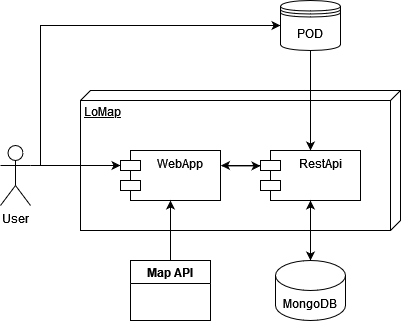

The diagram above was exported from draw.io. Its source (the exported page's mxGraphModel, read from the mxfile embedded in the PNG):
<mxGraphModel dx="875" dy="472" grid="1" gridSize="10" guides="1" tooltips="1" connect="1" arrows="1" fold="1" page="1" pageScale="1" pageWidth="827" pageHeight="1169" math="0" shadow="0">
  <root>
    <mxCell id="WIyWlLk6GJQsqaUBKTNV-0" />
    <mxCell id="WIyWlLk6GJQsqaUBKTNV-1" parent="WIyWlLk6GJQsqaUBKTNV-0" />
    <mxCell id="HEUftRfYOiz5ygDy2yxx-23" value="LoMap" style="verticalAlign=top;align=left;spacingTop=8;spacingLeft=2;spacingRight=12;shape=cube;size=10;direction=south;fontStyle=4;html=1;whiteSpace=wrap;" vertex="1" parent="WIyWlLk6GJQsqaUBKTNV-1">
      <mxGeometry x="200" y="150" width="320" height="140" as="geometry" />
    </mxCell>
    <mxCell id="HEUftRfYOiz5ygDy2yxx-26" value="" style="edgeStyle=orthogonalEdgeStyle;rounded=0;orthogonalLoop=1;jettySize=auto;html=1;entryX=0;entryY=0;entryDx=0;entryDy=15;entryPerimeter=0;" edge="1" parent="WIyWlLk6GJQsqaUBKTNV-1" target="HEUftRfYOiz5ygDy2yxx-24">
      <mxGeometry relative="1" as="geometry">
        <mxPoint x="160" y="225" as="sourcePoint" />
        <mxPoint x="270" y="240" as="targetPoint" />
      </mxGeometry>
    </mxCell>
    <mxCell id="HEUftRfYOiz5ygDy2yxx-39" value="" style="edgeStyle=orthogonalEdgeStyle;rounded=0;orthogonalLoop=1;jettySize=auto;html=1;entryX=0;entryY=0.5;entryDx=0;entryDy=0;exitX=1;exitY=0.3333333333333333;exitDx=0;exitDy=0;exitPerimeter=0;" edge="1" parent="WIyWlLk6GJQsqaUBKTNV-1" source="HEUftRfYOiz5ygDy2yxx-0" target="HEUftRfYOiz5ygDy2yxx-1">
      <mxGeometry relative="1" as="geometry">
        <mxPoint x="160" y="230" as="sourcePoint" />
        <Array as="points">
          <mxPoint x="160" y="85" />
        </Array>
      </mxGeometry>
    </mxCell>
    <mxCell id="HEUftRfYOiz5ygDy2yxx-0" value="User" style="shape=umlActor;verticalLabelPosition=bottom;verticalAlign=top;html=1;outlineConnect=0;" vertex="1" parent="WIyWlLk6GJQsqaUBKTNV-1">
      <mxGeometry x="120" y="205" width="30" height="60" as="geometry" />
    </mxCell>
    <mxCell id="HEUftRfYOiz5ygDy2yxx-37" value="" style="edgeStyle=orthogonalEdgeStyle;rounded=0;orthogonalLoop=1;jettySize=auto;html=1;" edge="1" parent="WIyWlLk6GJQsqaUBKTNV-1" source="HEUftRfYOiz5ygDy2yxx-1" target="HEUftRfYOiz5ygDy2yxx-25">
      <mxGeometry relative="1" as="geometry" />
    </mxCell>
    <mxCell id="HEUftRfYOiz5ygDy2yxx-1" value="POD" style="shape=datastore;whiteSpace=wrap;html=1;" vertex="1" parent="WIyWlLk6GJQsqaUBKTNV-1">
      <mxGeometry x="400" y="60" width="60" height="50" as="geometry" />
    </mxCell>
    <mxCell id="HEUftRfYOiz5ygDy2yxx-29" value="" style="edgeStyle=orthogonalEdgeStyle;rounded=0;orthogonalLoop=1;jettySize=auto;html=1;entryX=0;entryY=0;entryDx=0;entryDy=15;entryPerimeter=0;exitX=1.014;exitY=0.308;exitDx=0;exitDy=0;exitPerimeter=0;" edge="1" parent="WIyWlLk6GJQsqaUBKTNV-1" source="HEUftRfYOiz5ygDy2yxx-24" target="HEUftRfYOiz5ygDy2yxx-25">
      <mxGeometry relative="1" as="geometry" />
    </mxCell>
    <mxCell id="HEUftRfYOiz5ygDy2yxx-24" value="WebApp" style="shape=module;align=left;spacingLeft=20;align=center;verticalAlign=top;whiteSpace=wrap;html=1;" vertex="1" parent="WIyWlLk6GJQsqaUBKTNV-1">
      <mxGeometry x="240" y="210" width="100" height="50" as="geometry" />
    </mxCell>
    <mxCell id="HEUftRfYOiz5ygDy2yxx-36" value="" style="edgeStyle=orthogonalEdgeStyle;rounded=0;orthogonalLoop=1;jettySize=auto;html=1;" edge="1" parent="WIyWlLk6GJQsqaUBKTNV-1" source="HEUftRfYOiz5ygDy2yxx-25" target="HEUftRfYOiz5ygDy2yxx-34">
      <mxGeometry relative="1" as="geometry" />
    </mxCell>
    <mxCell id="HEUftRfYOiz5ygDy2yxx-38" value="" style="edgeStyle=orthogonalEdgeStyle;rounded=0;orthogonalLoop=1;jettySize=auto;html=1;exitX=0;exitY=0;exitDx=0;exitDy=15;exitPerimeter=0;entryX=1.005;entryY=0.316;entryDx=0;entryDy=0;entryPerimeter=0;" edge="1" parent="WIyWlLk6GJQsqaUBKTNV-1" source="HEUftRfYOiz5ygDy2yxx-25" target="HEUftRfYOiz5ygDy2yxx-24">
      <mxGeometry relative="1" as="geometry" />
    </mxCell>
    <mxCell id="HEUftRfYOiz5ygDy2yxx-25" value="&lt;div&gt;RestApi&lt;/div&gt;" style="shape=module;align=left;spacingLeft=20;align=center;verticalAlign=top;whiteSpace=wrap;html=1;" vertex="1" parent="WIyWlLk6GJQsqaUBKTNV-1">
      <mxGeometry x="380" y="210" width="100" height="50" as="geometry" />
    </mxCell>
    <mxCell id="HEUftRfYOiz5ygDy2yxx-35" value="" style="edgeStyle=orthogonalEdgeStyle;rounded=0;orthogonalLoop=1;jettySize=auto;html=1;" edge="1" parent="WIyWlLk6GJQsqaUBKTNV-1" source="HEUftRfYOiz5ygDy2yxx-34" target="HEUftRfYOiz5ygDy2yxx-25">
      <mxGeometry relative="1" as="geometry" />
    </mxCell>
    <mxCell id="HEUftRfYOiz5ygDy2yxx-34" value="MongoDB" style="shape=cylinder3;whiteSpace=wrap;html=1;boundedLbl=1;backgroundOutline=1;size=15;" vertex="1" parent="WIyWlLk6GJQsqaUBKTNV-1">
      <mxGeometry x="395" y="320" width="70" height="60" as="geometry" />
    </mxCell>
    <mxCell id="HEUftRfYOiz5ygDy2yxx-43" value="" style="edgeStyle=orthogonalEdgeStyle;rounded=0;orthogonalLoop=1;jettySize=auto;html=1;" edge="1" parent="WIyWlLk6GJQsqaUBKTNV-1" source="HEUftRfYOiz5ygDy2yxx-42" target="HEUftRfYOiz5ygDy2yxx-24">
      <mxGeometry relative="1" as="geometry" />
    </mxCell>
    <mxCell id="HEUftRfYOiz5ygDy2yxx-42" value="Map API" style="swimlane;whiteSpace=wrap;html=1;" vertex="1" parent="WIyWlLk6GJQsqaUBKTNV-1">
      <mxGeometry x="250" y="320" width="80" height="60" as="geometry" />
    </mxCell>
  </root>
</mxGraphModel>